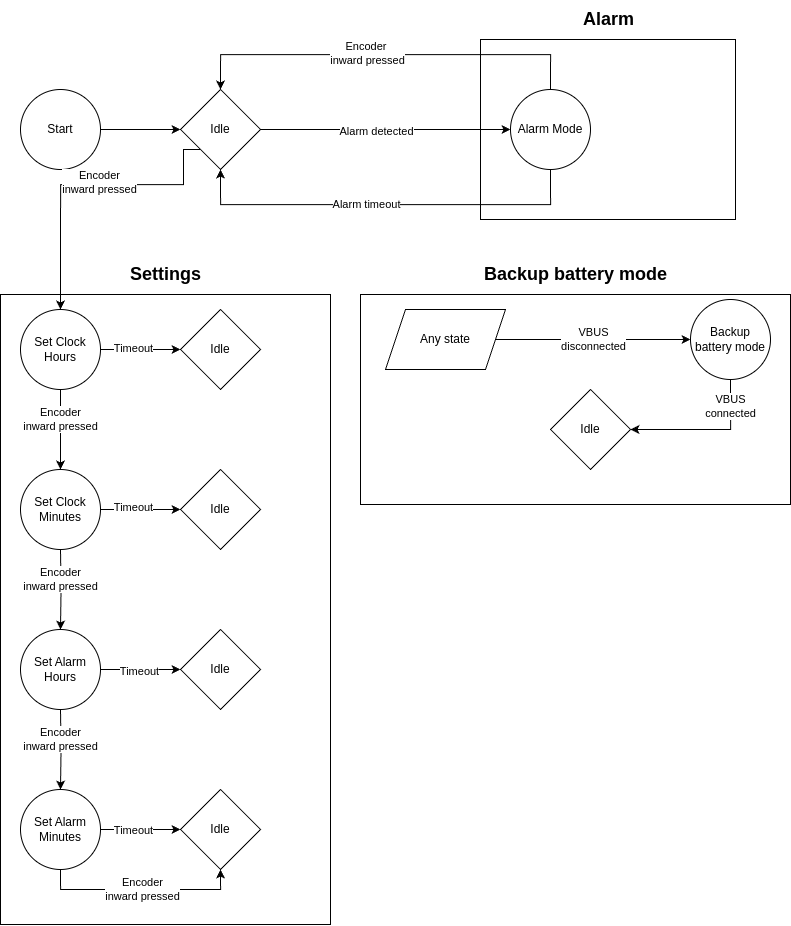

The diagram above was exported from draw.io. Its source (the exported page's mxGraphModel, read from the mxfile embedded in the PNG):
<mxGraphModel dx="1615" dy="952" grid="1" gridSize="10" guides="1" tooltips="1" connect="1" arrows="1" fold="1" page="1" pageScale="1" pageWidth="850" pageHeight="1100" math="0" shadow="0">
  <root>
    <mxCell id="0" />
    <mxCell id="1" parent="0" />
    <mxCell id="LTfjDitk7vakBuSZRTtx-35" value="" style="rounded=0;whiteSpace=wrap;html=1;fillColor=none;" vertex="1" parent="1">
      <mxGeometry x="40" y="315" width="330" height="630" as="geometry" />
    </mxCell>
    <mxCell id="LTfjDitk7vakBuSZRTtx-5" value="" style="edgeStyle=orthogonalEdgeStyle;rounded=0;orthogonalLoop=1;jettySize=auto;html=1;" edge="1" parent="1" source="LTfjDitk7vakBuSZRTtx-8" target="LTfjDitk7vakBuSZRTtx-11">
      <mxGeometry relative="1" as="geometry" />
    </mxCell>
    <mxCell id="LTfjDitk7vakBuSZRTtx-6" value="Encoder&lt;br&gt;inward pressed" style="edgeLabel;html=1;align=center;verticalAlign=middle;resizable=0;points=[];" vertex="1" connectable="0" parent="LTfjDitk7vakBuSZRTtx-5">
      <mxGeometry x="-0.265" y="-1" relative="1" as="geometry">
        <mxPoint as="offset" />
      </mxGeometry>
    </mxCell>
    <mxCell id="LTfjDitk7vakBuSZRTtx-43" value="" style="edgeStyle=orthogonalEdgeStyle;rounded=0;orthogonalLoop=1;jettySize=auto;html=1;" edge="1" parent="1" source="LTfjDitk7vakBuSZRTtx-8" target="LTfjDitk7vakBuSZRTtx-42">
      <mxGeometry relative="1" as="geometry" />
    </mxCell>
    <mxCell id="LTfjDitk7vakBuSZRTtx-50" value="Timeout" style="edgeLabel;html=1;align=center;verticalAlign=middle;resizable=0;points=[];" vertex="1" connectable="0" parent="LTfjDitk7vakBuSZRTtx-43">
      <mxGeometry x="-0.18" y="2" relative="1" as="geometry">
        <mxPoint as="offset" />
      </mxGeometry>
    </mxCell>
    <mxCell id="LTfjDitk7vakBuSZRTtx-8" value="Set Clock Hours" style="ellipse;whiteSpace=wrap;html=1;aspect=fixed;" vertex="1" parent="1">
      <mxGeometry x="60" y="330" width="80" height="80" as="geometry" />
    </mxCell>
    <mxCell id="LTfjDitk7vakBuSZRTtx-45" value="" style="edgeStyle=orthogonalEdgeStyle;rounded=0;orthogonalLoop=1;jettySize=auto;html=1;" edge="1" parent="1" source="LTfjDitk7vakBuSZRTtx-11" target="LTfjDitk7vakBuSZRTtx-44">
      <mxGeometry relative="1" as="geometry" />
    </mxCell>
    <mxCell id="LTfjDitk7vakBuSZRTtx-51" value="Timeout" style="edgeLabel;html=1;align=center;verticalAlign=middle;resizable=0;points=[];" vertex="1" connectable="0" parent="LTfjDitk7vakBuSZRTtx-45">
      <mxGeometry x="-0.18" y="3" relative="1" as="geometry">
        <mxPoint as="offset" />
      </mxGeometry>
    </mxCell>
    <mxCell id="LTfjDitk7vakBuSZRTtx-11" value="Set Clock Minutes" style="ellipse;whiteSpace=wrap;html=1;aspect=fixed;" vertex="1" parent="1">
      <mxGeometry x="60" y="490" width="80" height="80" as="geometry" />
    </mxCell>
    <mxCell id="LTfjDitk7vakBuSZRTtx-12" value="" style="edgeStyle=orthogonalEdgeStyle;rounded=0;orthogonalLoop=1;jettySize=auto;html=1;" edge="1" parent="1" target="LTfjDitk7vakBuSZRTtx-16">
      <mxGeometry relative="1" as="geometry">
        <mxPoint x="100" y="570" as="sourcePoint" />
      </mxGeometry>
    </mxCell>
    <mxCell id="LTfjDitk7vakBuSZRTtx-13" value="Encoder&lt;br&gt;inward pressed" style="edgeLabel;html=1;align=center;verticalAlign=middle;resizable=0;points=[];" vertex="1" connectable="0" parent="LTfjDitk7vakBuSZRTtx-12">
      <mxGeometry x="-0.265" y="-1" relative="1" as="geometry">
        <mxPoint as="offset" />
      </mxGeometry>
    </mxCell>
    <mxCell id="LTfjDitk7vakBuSZRTtx-47" value="" style="edgeStyle=orthogonalEdgeStyle;rounded=0;orthogonalLoop=1;jettySize=auto;html=1;" edge="1" parent="1" source="LTfjDitk7vakBuSZRTtx-16" target="LTfjDitk7vakBuSZRTtx-46">
      <mxGeometry relative="1" as="geometry" />
    </mxCell>
    <mxCell id="LTfjDitk7vakBuSZRTtx-52" value="Timeout" style="edgeLabel;html=1;align=center;verticalAlign=middle;resizable=0;points=[];" vertex="1" connectable="0" parent="LTfjDitk7vakBuSZRTtx-47">
      <mxGeometry x="-0.03" y="-1" relative="1" as="geometry">
        <mxPoint as="offset" />
      </mxGeometry>
    </mxCell>
    <mxCell id="LTfjDitk7vakBuSZRTtx-16" value="Set Alarm Hours" style="ellipse;whiteSpace=wrap;html=1;aspect=fixed;" vertex="1" parent="1">
      <mxGeometry x="60" y="650" width="80" height="80" as="geometry" />
    </mxCell>
    <mxCell id="LTfjDitk7vakBuSZRTtx-17" value="" style="edgeStyle=orthogonalEdgeStyle;rounded=0;orthogonalLoop=1;jettySize=auto;html=1;" edge="1" parent="1" target="LTfjDitk7vakBuSZRTtx-21">
      <mxGeometry relative="1" as="geometry">
        <mxPoint x="100" y="730" as="sourcePoint" />
      </mxGeometry>
    </mxCell>
    <mxCell id="LTfjDitk7vakBuSZRTtx-18" value="Encoder&lt;br&gt;inward pressed" style="edgeLabel;html=1;align=center;verticalAlign=middle;resizable=0;points=[];" vertex="1" connectable="0" parent="LTfjDitk7vakBuSZRTtx-17">
      <mxGeometry x="-0.265" y="-1" relative="1" as="geometry">
        <mxPoint as="offset" />
      </mxGeometry>
    </mxCell>
    <mxCell id="LTfjDitk7vakBuSZRTtx-49" value="" style="edgeStyle=orthogonalEdgeStyle;rounded=0;orthogonalLoop=1;jettySize=auto;html=1;" edge="1" parent="1" source="LTfjDitk7vakBuSZRTtx-21" target="LTfjDitk7vakBuSZRTtx-48">
      <mxGeometry relative="1" as="geometry" />
    </mxCell>
    <mxCell id="LTfjDitk7vakBuSZRTtx-53" value="Timeout" style="edgeLabel;html=1;align=center;verticalAlign=middle;resizable=0;points=[];" vertex="1" connectable="0" parent="LTfjDitk7vakBuSZRTtx-49">
      <mxGeometry x="-0.205" relative="1" as="geometry">
        <mxPoint as="offset" />
      </mxGeometry>
    </mxCell>
    <mxCell id="LTfjDitk7vakBuSZRTtx-54" style="edgeStyle=orthogonalEdgeStyle;rounded=0;orthogonalLoop=1;jettySize=auto;html=1;entryX=0.5;entryY=1;entryDx=0;entryDy=0;" edge="1" parent="1" source="LTfjDitk7vakBuSZRTtx-21" target="LTfjDitk7vakBuSZRTtx-48">
      <mxGeometry relative="1" as="geometry">
        <Array as="points">
          <mxPoint x="100" y="910" />
          <mxPoint x="260" y="910" />
        </Array>
      </mxGeometry>
    </mxCell>
    <mxCell id="LTfjDitk7vakBuSZRTtx-55" value="Encoder&lt;br&gt;inward pressed" style="edgeLabel;html=1;align=center;verticalAlign=middle;resizable=0;points=[];" vertex="1" connectable="0" parent="LTfjDitk7vakBuSZRTtx-54">
      <mxGeometry x="0.016" y="1" relative="1" as="geometry">
        <mxPoint as="offset" />
      </mxGeometry>
    </mxCell>
    <mxCell id="LTfjDitk7vakBuSZRTtx-21" value="Set Alarm Minutes" style="ellipse;whiteSpace=wrap;html=1;aspect=fixed;" vertex="1" parent="1">
      <mxGeometry x="60" y="810" width="80" height="80" as="geometry" />
    </mxCell>
    <mxCell id="LTfjDitk7vakBuSZRTtx-22" value="Settings" style="text;html=1;align=center;verticalAlign=middle;resizable=0;points=[];autosize=1;strokeColor=none;fillColor=none;fontStyle=1;fontSize=18;" vertex="1" parent="1">
      <mxGeometry x="160" y="275" width="90" height="40" as="geometry" />
    </mxCell>
    <mxCell id="LTfjDitk7vakBuSZRTtx-41" value="" style="edgeStyle=orthogonalEdgeStyle;rounded=0;orthogonalLoop=1;jettySize=auto;html=1;" edge="1" parent="1" source="LTfjDitk7vakBuSZRTtx-28" target="LTfjDitk7vakBuSZRTtx-40">
      <mxGeometry relative="1" as="geometry" />
    </mxCell>
    <mxCell id="LTfjDitk7vakBuSZRTtx-28" value="Start" style="ellipse;whiteSpace=wrap;html=1;aspect=fixed;" vertex="1" parent="1">
      <mxGeometry x="60" y="110" width="80" height="80" as="geometry" />
    </mxCell>
    <mxCell id="LTfjDitk7vakBuSZRTtx-33" value="" style="edgeStyle=orthogonalEdgeStyle;rounded=0;orthogonalLoop=1;jettySize=auto;html=1;exitX=0;exitY=1;exitDx=0;exitDy=0;entryX=0.5;entryY=0;entryDx=0;entryDy=0;" edge="1" parent="1" source="LTfjDitk7vakBuSZRTtx-40" target="LTfjDitk7vakBuSZRTtx-8">
      <mxGeometry relative="1" as="geometry">
        <Array as="points">
          <mxPoint x="223" y="170" />
          <mxPoint x="223" y="205" />
          <mxPoint x="100" y="205" />
        </Array>
        <mxPoint x="223" y="167" as="sourcePoint" />
        <mxPoint x="70" y="284" as="targetPoint" />
      </mxGeometry>
    </mxCell>
    <mxCell id="LTfjDitk7vakBuSZRTtx-57" value="Encoder&lt;br&gt;inward pressed" style="edgeLabel;html=1;align=center;verticalAlign=middle;resizable=0;points=[];" vertex="1" connectable="0" parent="LTfjDitk7vakBuSZRTtx-33">
      <mxGeometry x="-0.0841" y="-3" relative="1" as="geometry">
        <mxPoint as="offset" />
      </mxGeometry>
    </mxCell>
    <mxCell id="LTfjDitk7vakBuSZRTtx-61" value="" style="edgeStyle=orthogonalEdgeStyle;rounded=0;orthogonalLoop=1;jettySize=auto;html=1;" edge="1" parent="1" source="LTfjDitk7vakBuSZRTtx-40" target="LTfjDitk7vakBuSZRTtx-60">
      <mxGeometry relative="1" as="geometry" />
    </mxCell>
    <mxCell id="LTfjDitk7vakBuSZRTtx-62" value="Alarm detected" style="edgeLabel;html=1;align=center;verticalAlign=middle;resizable=0;points=[];" vertex="1" connectable="0" parent="LTfjDitk7vakBuSZRTtx-61">
      <mxGeometry x="-0.0714" y="-1" relative="1" as="geometry">
        <mxPoint as="offset" />
      </mxGeometry>
    </mxCell>
    <mxCell id="LTfjDitk7vakBuSZRTtx-40" value="Idle" style="rhombus;whiteSpace=wrap;html=1;" vertex="1" parent="1">
      <mxGeometry x="220" y="110" width="80" height="80" as="geometry" />
    </mxCell>
    <mxCell id="LTfjDitk7vakBuSZRTtx-42" value="Idle" style="rhombus;whiteSpace=wrap;html=1;" vertex="1" parent="1">
      <mxGeometry x="220" y="330" width="80" height="80" as="geometry" />
    </mxCell>
    <mxCell id="LTfjDitk7vakBuSZRTtx-44" value="Idle" style="rhombus;whiteSpace=wrap;html=1;" vertex="1" parent="1">
      <mxGeometry x="220" y="490" width="80" height="80" as="geometry" />
    </mxCell>
    <mxCell id="LTfjDitk7vakBuSZRTtx-46" value="Idle" style="rhombus;whiteSpace=wrap;html=1;" vertex="1" parent="1">
      <mxGeometry x="220" y="650" width="80" height="80" as="geometry" />
    </mxCell>
    <mxCell id="LTfjDitk7vakBuSZRTtx-48" value="Idle" style="rhombus;whiteSpace=wrap;html=1;" vertex="1" parent="1">
      <mxGeometry x="220" y="810" width="80" height="80" as="geometry" />
    </mxCell>
    <mxCell id="LTfjDitk7vakBuSZRTtx-63" style="edgeStyle=orthogonalEdgeStyle;rounded=0;orthogonalLoop=1;jettySize=auto;html=1;entryX=0.5;entryY=0;entryDx=0;entryDy=0;" edge="1" parent="1" source="LTfjDitk7vakBuSZRTtx-60" target="LTfjDitk7vakBuSZRTtx-40">
      <mxGeometry relative="1" as="geometry">
        <Array as="points">
          <mxPoint x="590" y="75" />
          <mxPoint x="260" y="75" />
        </Array>
      </mxGeometry>
    </mxCell>
    <mxCell id="LTfjDitk7vakBuSZRTtx-65" value="Encoder&amp;nbsp;&lt;div&gt;inward pressed&lt;/div&gt;" style="edgeLabel;html=1;align=center;verticalAlign=middle;resizable=0;points=[];" vertex="1" connectable="0" parent="LTfjDitk7vakBuSZRTtx-63">
      <mxGeometry x="0.0893" y="-2" relative="1" as="geometry">
        <mxPoint as="offset" />
      </mxGeometry>
    </mxCell>
    <mxCell id="LTfjDitk7vakBuSZRTtx-64" style="edgeStyle=orthogonalEdgeStyle;rounded=0;orthogonalLoop=1;jettySize=auto;html=1;entryX=0.5;entryY=1;entryDx=0;entryDy=0;" edge="1" parent="1" source="LTfjDitk7vakBuSZRTtx-60" target="LTfjDitk7vakBuSZRTtx-40">
      <mxGeometry relative="1" as="geometry">
        <Array as="points">
          <mxPoint x="590" y="225" />
          <mxPoint x="260" y="225" />
        </Array>
      </mxGeometry>
    </mxCell>
    <mxCell id="LTfjDitk7vakBuSZRTtx-66" value="Alarm timeout" style="edgeLabel;html=1;align=center;verticalAlign=middle;resizable=0;points=[];" vertex="1" connectable="0" parent="LTfjDitk7vakBuSZRTtx-64">
      <mxGeometry x="0.0966" y="-1" relative="1" as="geometry">
        <mxPoint as="offset" />
      </mxGeometry>
    </mxCell>
    <mxCell id="LTfjDitk7vakBuSZRTtx-60" value="Alarm Mode" style="ellipse;whiteSpace=wrap;html=1;" vertex="1" parent="1">
      <mxGeometry x="550" y="110" width="80" height="80" as="geometry" />
    </mxCell>
    <mxCell id="LTfjDitk7vakBuSZRTtx-67" value="" style="rounded=0;whiteSpace=wrap;html=1;fillColor=none;" vertex="1" parent="1">
      <mxGeometry x="400" y="315" width="430" height="210" as="geometry" />
    </mxCell>
    <mxCell id="LTfjDitk7vakBuSZRTtx-68" value="Backup battery mode" style="text;html=1;align=center;verticalAlign=middle;resizable=0;points=[];autosize=1;strokeColor=none;fillColor=none;fontStyle=1;fontSize=18;" vertex="1" parent="1">
      <mxGeometry x="520" y="275.00000000000006" width="190" height="40" as="geometry" />
    </mxCell>
    <mxCell id="LTfjDitk7vakBuSZRTtx-72" value="" style="edgeStyle=orthogonalEdgeStyle;rounded=0;orthogonalLoop=1;jettySize=auto;html=1;" edge="1" parent="1" source="LTfjDitk7vakBuSZRTtx-70" target="LTfjDitk7vakBuSZRTtx-71">
      <mxGeometry relative="1" as="geometry" />
    </mxCell>
    <mxCell id="LTfjDitk7vakBuSZRTtx-73" value="VBUS&lt;div&gt;disconnected&lt;/div&gt;" style="edgeLabel;html=1;align=center;verticalAlign=middle;resizable=0;points=[];" vertex="1" connectable="0" parent="LTfjDitk7vakBuSZRTtx-72">
      <mxGeometry y="1" relative="1" as="geometry">
        <mxPoint as="offset" />
      </mxGeometry>
    </mxCell>
    <mxCell id="LTfjDitk7vakBuSZRTtx-70" value="Any state" style="shape=parallelogram;perimeter=parallelogramPerimeter;whiteSpace=wrap;html=1;fixedSize=1;" vertex="1" parent="1">
      <mxGeometry x="425" y="330" width="120" height="60" as="geometry" />
    </mxCell>
    <mxCell id="LTfjDitk7vakBuSZRTtx-75" value="" style="edgeStyle=orthogonalEdgeStyle;rounded=0;orthogonalLoop=1;jettySize=auto;html=1;" edge="1" parent="1" source="LTfjDitk7vakBuSZRTtx-71" target="LTfjDitk7vakBuSZRTtx-74">
      <mxGeometry relative="1" as="geometry">
        <Array as="points">
          <mxPoint x="770" y="450" />
        </Array>
      </mxGeometry>
    </mxCell>
    <mxCell id="LTfjDitk7vakBuSZRTtx-76" value="VBUS&lt;div&gt;connected&lt;/div&gt;" style="edgeLabel;html=1;align=center;verticalAlign=middle;resizable=0;points=[];" vertex="1" connectable="0" parent="LTfjDitk7vakBuSZRTtx-75">
      <mxGeometry x="-0.66" y="-1" relative="1" as="geometry">
        <mxPoint as="offset" />
      </mxGeometry>
    </mxCell>
    <mxCell id="LTfjDitk7vakBuSZRTtx-71" value="Backup battery mode" style="ellipse;whiteSpace=wrap;html=1;" vertex="1" parent="1">
      <mxGeometry x="730" y="320" width="80" height="80" as="geometry" />
    </mxCell>
    <mxCell id="LTfjDitk7vakBuSZRTtx-74" value="Idle" style="rhombus;whiteSpace=wrap;html=1;" vertex="1" parent="1">
      <mxGeometry x="590" y="410" width="80" height="80" as="geometry" />
    </mxCell>
    <mxCell id="LTfjDitk7vakBuSZRTtx-78" value="" style="rounded=0;whiteSpace=wrap;html=1;fillColor=none;" vertex="1" parent="1">
      <mxGeometry x="520" y="60" width="255" height="180" as="geometry" />
    </mxCell>
    <mxCell id="LTfjDitk7vakBuSZRTtx-79" value="Alarm" style="text;html=1;align=center;verticalAlign=middle;resizable=0;points=[];autosize=1;strokeColor=none;fillColor=none;fontStyle=1;fontSize=18;" vertex="1" parent="1">
      <mxGeometry x="612.5" y="20.000000000000057" width="70" height="40" as="geometry" />
    </mxCell>
  </root>
</mxGraphModel>